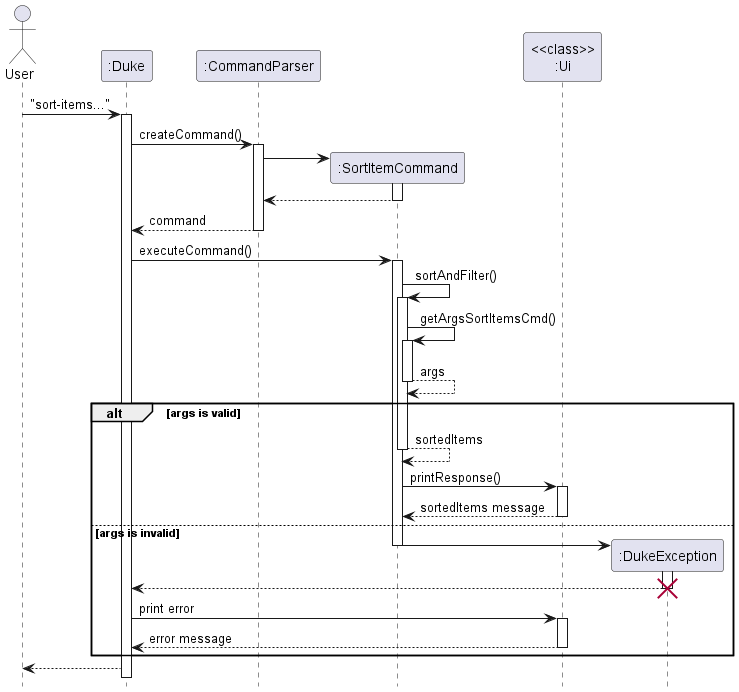

The diagram above was rendered by PlantUML. Its source (embedded in the PNG):
@startuml
hide footbox
Actor User
"User" -> ":Duke": "sort-items..."
activate ":Duke"
":Duke" -> ":CommandParser": createCommand()
activate ":CommandParser"
":CommandParser" -> ":SortItemCommand"**
activate ":SortItemCommand"
return
":CommandParser" --> ":Duke": command
deactivate
":Duke" -> ":SortItemCommand" : executeCommand()
activate ":SortItemCommand"
":SortItemCommand" -> ":SortItemCommand": sortAndFilter()
activate ":SortItemCommand"
":SortItemCommand" -> ":SortItemCommand": getArgsSortItemsCmd()
activate ":SortItemCommand"
return args
alt args is valid
    return sortedItems
    ":SortItemCommand" -> "<<class>>\n:Ui": printResponse()
    activate "<<class>>\n:Ui"
    return sortedItems message
else args is invalid
    ":SortItemCommand" -> ":DukeException"**
     activate ":DukeException"
     deactivate ":SortItemCommand"
     ":DukeException" --> ":Duke"
     deactivate ":DukeException"
     destroy ":DukeException"
     ":Duke" -> "<<class>>\n:Ui" : print error
     activate "<<class>>\n:Ui"
     "<<class>>\n:Ui" --> ":Duke" : error message
     deactivate "<<class>>\n:Ui"
end
":Duke" --> "User"
@enduml